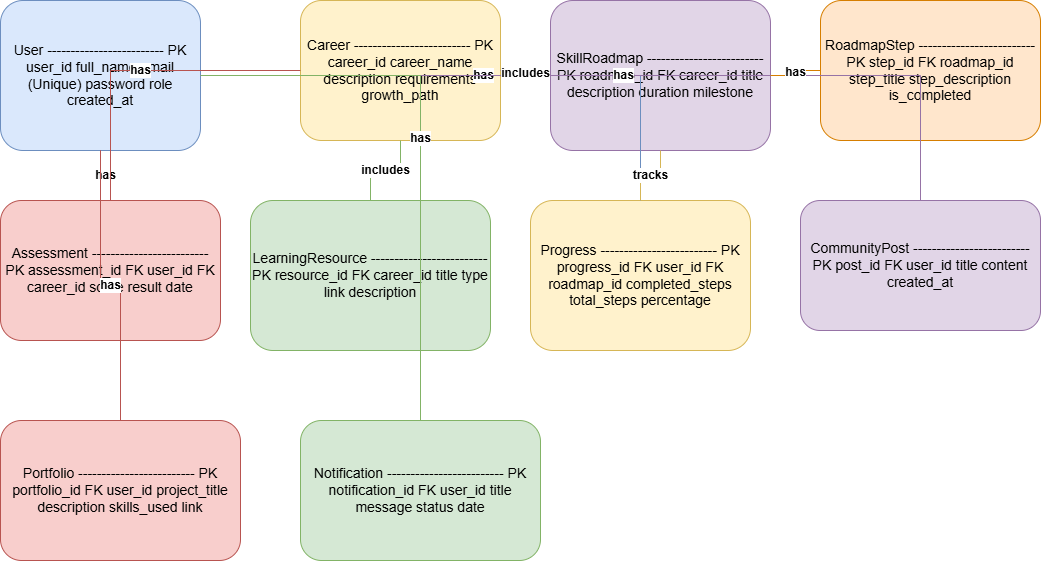

The diagram above was exported from draw.io. Its source (the exported page's mxGraphModel, read from the mxfile embedded in the PNG):
<mxGraphModel dx="1273" dy="578" grid="1" gridSize="10" guides="1" tooltips="1" connect="1" arrows="1" fold="1" page="1" pageScale="1" pageWidth="850" pageHeight="1100" math="0" shadow="0">
  <root>
    <mxCell id="0" />
    <mxCell id="1" parent="0" />
    <mxCell id="BMY8JdprucAIWh_pgHpc-24" parent="1" style="rounded=1;whiteSpace=wrap;html=1;fillColor=#DAE8FC;strokeColor=#6C8EBF;fontSize=14;" value="User ------------------------- PK user_id full_name email (Unique) password role created_at" vertex="1">
      <mxGeometry height="150" width="200" x="50" y="50" as="geometry" />
    </mxCell>
    <mxCell id="BMY8JdprucAIWh_pgHpc-25" parent="1" style="rounded=1;whiteSpace=wrap;html=1;fillColor=#FFF2CC;strokeColor=#D6B656;fontSize=14;" value="Career ------------------------- PK career_id career_name description requirements growth_path" vertex="1">
      <mxGeometry height="140" width="200" x="350" y="50" as="geometry" />
    </mxCell>
    <mxCell id="BMY8JdprucAIWh_pgHpc-26" parent="1" style="rounded=1;whiteSpace=wrap;html=1;fillColor=#E1D5E7;strokeColor=#9673A6;fontSize=14;" value="SkillRoadmap ------------------------- PK roadmap_id FK career_id title description duration milestone" vertex="1">
      <mxGeometry height="150" width="220" x="600" y="50" as="geometry" />
    </mxCell>
    <mxCell id="BMY8JdprucAIWh_pgHpc-27" parent="1" style="rounded=1;whiteSpace=wrap;html=1;fillColor=#FFE6CC;strokeColor=#D67E00;fontSize=14;" value="RoadmapStep ------------------------- PK step_id FK roadmap_id step_title step_description is_completed" vertex="1">
      <mxGeometry height="140" width="220" x="870" y="50" as="geometry" />
    </mxCell>
    <mxCell id="BMY8JdprucAIWh_pgHpc-28" parent="1" style="rounded=1;whiteSpace=wrap;html=1;fillColor=#F8CECC;strokeColor=#B85450;fontSize=14;" value="Assessment ------------------------- PK assessment_id FK user_id FK career_id score result date" vertex="1">
      <mxGeometry height="140" width="220" x="50" y="250" as="geometry" />
    </mxCell>
    <mxCell id="BMY8JdprucAIWh_pgHpc-29" parent="1" style="rounded=1;whiteSpace=wrap;html=1;fillColor=#D5E8D4;strokeColor=#82B366;fontSize=14;" value="LearningResource ------------------------- PK resource_id FK career_id title type link description" vertex="1">
      <mxGeometry height="150" width="240" x="300" y="250" as="geometry" />
    </mxCell>
    <mxCell id="BMY8JdprucAIWh_pgHpc-30" parent="1" style="rounded=1;whiteSpace=wrap;html=1;fillColor=#FFF2CC;strokeColor=#D6B656;fontSize=14;" value="Progress ------------------------- PK progress_id FK user_id FK roadmap_id completed_steps total_steps percentage" vertex="1">
      <mxGeometry height="150" width="220" x="580" y="250" as="geometry" />
    </mxCell>
    <mxCell id="BMY8JdprucAIWh_pgHpc-31" parent="1" style="rounded=1;whiteSpace=wrap;html=1;fillColor=#E1D5E7;strokeColor=#9673A6;fontSize=14;" value="CommunityPost ------------------------- PK post_id FK user_id title content created_at" vertex="1">
      <mxGeometry height="130" width="240" x="850" y="250" as="geometry" />
    </mxCell>
    <mxCell id="BMY8JdprucAIWh_pgHpc-32" parent="1" style="rounded=1;whiteSpace=wrap;html=1;fillColor=#F8CECC;strokeColor=#B85450;fontSize=14;" value="Portfolio ------------------------- PK portfolio_id FK user_id project_title description skills_used link" vertex="1">
      <mxGeometry height="140" width="240" x="50" y="470" as="geometry" />
    </mxCell>
    <mxCell id="BMY8JdprucAIWh_pgHpc-33" parent="1" style="rounded=1;whiteSpace=wrap;html=1;fillColor=#D5E8D4;strokeColor=#82B366;fontSize=14;" value="Notification ------------------------- PK notification_id FK user_id title message status date" vertex="1">
      <mxGeometry height="140" width="240" x="350" y="470" as="geometry" />
    </mxCell>
    <mxCell id="BMY8JdprucAIWh_pgHpc-34" edge="1" parent="1" source="BMY8JdprucAIWh_pgHpc-24" style="edgeStyle=orthogonalEdgeStyle;rounded=0;endArrow=none;html=1;strokeColor=#6C8EBF;fontSize=12;fontStyle=1;" target="BMY8JdprucAIWh_pgHpc-30" value="has">
      <mxGeometry relative="1" as="geometry" />
    </mxCell>
    <mxCell id="BMY8JdprucAIWh_pgHpc-35" edge="1" parent="1" source="BMY8JdprucAIWh_pgHpc-24" style="edgeStyle=orthogonalEdgeStyle;rounded=0;endArrow=none;html=1;strokeColor=#B85450;fontSize=12;fontStyle=1;" target="BMY8JdprucAIWh_pgHpc-28" value="has">
      <mxGeometry relative="1" as="geometry" />
    </mxCell>
    <mxCell id="BMY8JdprucAIWh_pgHpc-36" edge="1" parent="1" source="BMY8JdprucAIWh_pgHpc-24" style="edgeStyle=orthogonalEdgeStyle;rounded=0;endArrow=none;html=1;strokeColor=#B85450;fontSize=12;fontStyle=1;" target="BMY8JdprucAIWh_pgHpc-32" value="has">
      <mxGeometry relative="1" as="geometry" />
    </mxCell>
    <mxCell id="BMY8JdprucAIWh_pgHpc-37" edge="1" parent="1" source="BMY8JdprucAIWh_pgHpc-24" style="edgeStyle=orthogonalEdgeStyle;rounded=0;endArrow=none;html=1;strokeColor=#9673A6;fontSize=12;fontStyle=1;" target="BMY8JdprucAIWh_pgHpc-31" value="has">
      <mxGeometry relative="1" as="geometry" />
    </mxCell>
    <mxCell id="BMY8JdprucAIWh_pgHpc-38" edge="1" parent="1" source="BMY8JdprucAIWh_pgHpc-24" style="edgeStyle=orthogonalEdgeStyle;rounded=0;endArrow=none;html=1;strokeColor=#82B366;fontSize=12;fontStyle=1;" target="BMY8JdprucAIWh_pgHpc-33" value="has">
      <mxGeometry relative="1" as="geometry" />
    </mxCell>
    <mxCell id="BMY8JdprucAIWh_pgHpc-39" edge="1" parent="1" source="BMY8JdprucAIWh_pgHpc-25" style="edgeStyle=orthogonalEdgeStyle;rounded=0;endArrow=none;html=1;strokeColor=#9673A6;fontSize=12;fontStyle=1;" target="BMY8JdprucAIWh_pgHpc-26" value="includes">
      <mxGeometry relative="1" as="geometry" />
    </mxCell>
    <mxCell id="BMY8JdprucAIWh_pgHpc-40" edge="1" parent="1" source="BMY8JdprucAIWh_pgHpc-25" style="edgeStyle=orthogonalEdgeStyle;rounded=0;endArrow=none;html=1;strokeColor=#82B366;fontSize=12;fontStyle=1;" target="BMY8JdprucAIWh_pgHpc-29" value="includes">
      <mxGeometry relative="1" as="geometry" />
    </mxCell>
    <mxCell id="BMY8JdprucAIWh_pgHpc-41" edge="1" parent="1" source="BMY8JdprucAIWh_pgHpc-26" style="edgeStyle=orthogonalEdgeStyle;rounded=0;endArrow=none;html=1;strokeColor=#D67E00;fontSize=12;fontStyle=1;" target="BMY8JdprucAIWh_pgHpc-27" value="has">
      <mxGeometry relative="1" as="geometry" />
    </mxCell>
    <mxCell id="BMY8JdprucAIWh_pgHpc-42" edge="1" parent="1" source="BMY8JdprucAIWh_pgHpc-26" style="edgeStyle=orthogonalEdgeStyle;rounded=0;endArrow=none;html=1;strokeColor=#D6B656;fontSize=12;fontStyle=1;" target="BMY8JdprucAIWh_pgHpc-30" value="tracks">
      <mxGeometry relative="1" as="geometry" />
    </mxCell>
    <mxCell id="BMY8JdprucAIWh_pgHpc-43" edge="1" parent="1" source="BMY8JdprucAIWh_pgHpc-25" style="edgeStyle=orthogonalEdgeStyle;rounded=0;endArrow=none;html=1;strokeColor=#B85450;fontSize=12;fontStyle=1;" target="BMY8JdprucAIWh_pgHpc-28" value="has">
      <mxGeometry relative="1" as="geometry" />
    </mxCell>
  </root>
</mxGraphModel>